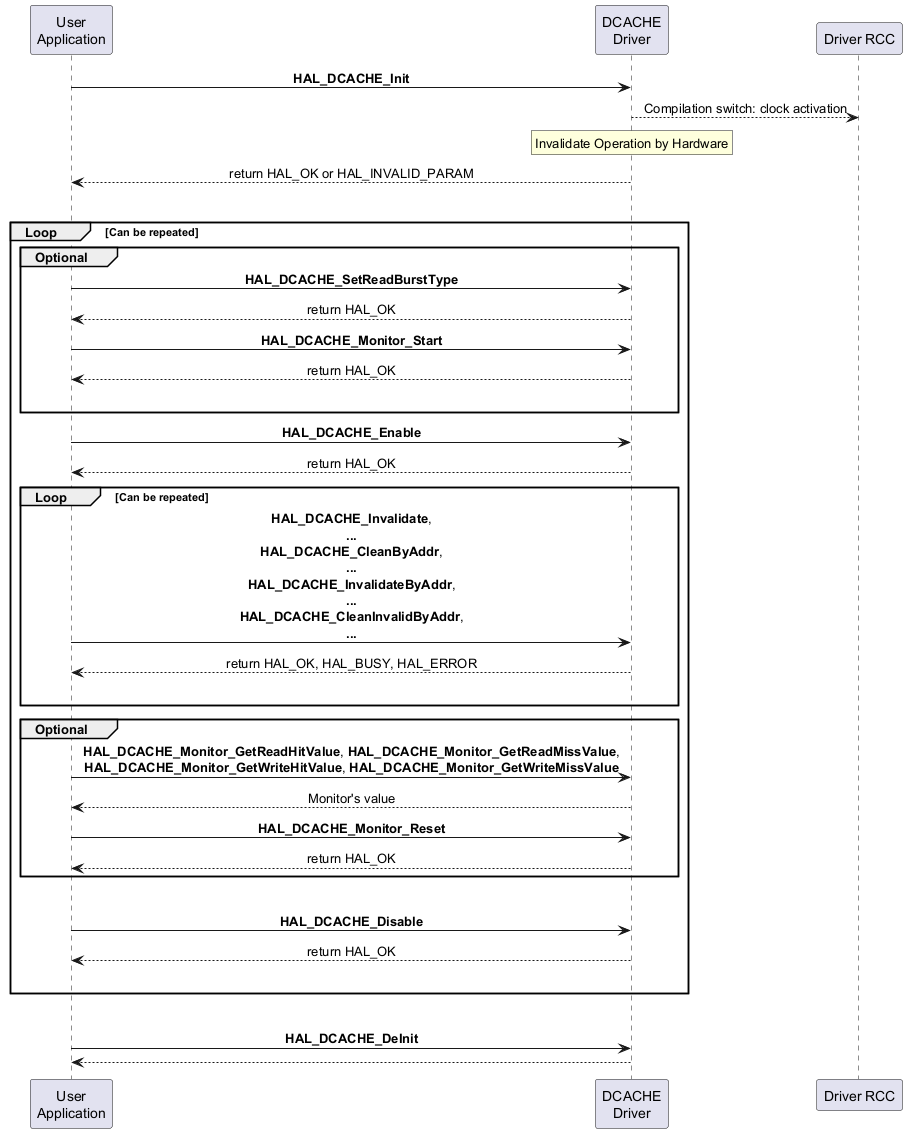

The diagram above was rendered by PlantUML. Its source (embedded in the PNG):
@startuml
skinparam sequenceMessageAlign center

participant "User\nApplication" as UA
participant "DCACHE\nDriver" as DD

UA->DD : **HAL_DCACHE_Init**
DD-->"Driver RCC" : Compilation switch: clock activation
rnote over DD
Invalidate Operation by Hardware
endrnote
UA <-- DD : return HAL_OK or HAL_INVALID_PARAM
|||
group Loop [Can be repeated]

group Optional
UA->DD : **HAL_DCACHE_SetReadBurstType**
DD --> UA : return HAL_OK

UA->DD : **HAL_DCACHE_Monitor_Start**
DD --> UA : return HAL_OK
|||
end

UA->DD : **HAL_DCACHE_Enable**
DD --> UA : return HAL_OK

group Loop [Can be repeated]

UA->DD : **HAL_DCACHE_Invalidate**,\n**...**\n**HAL_DCACHE_CleanByAddr**,\n**...**\n**HAL_DCACHE_InvalidateByAddr**,\n**...**\n**HAL_DCACHE_CleanInvalidByAddr**,\n**...**
DD --> UA : return HAL_OK, HAL_BUSY, HAL_ERROR
|||
end

group Optional
UA->DD : **HAL_DCACHE_Monitor_GetReadHitValue**, **HAL_DCACHE_Monitor_GetReadMissValue**,\n**HAL_DCACHE_Monitor_GetWriteHitValue**, **HAL_DCACHE_Monitor_GetWriteMissValue**
DD --> UA : Monitor's value

UA->DD : **HAL_DCACHE_Monitor_Reset**
DD --> UA : return HAL_OK

end
|||
UA->DD : **HAL_DCACHE_Disable**
DD --> UA : return HAL_OK
|||
end
|||
UA->DD : **HAL_DCACHE_DeInit**
DD --> UA

@enduml